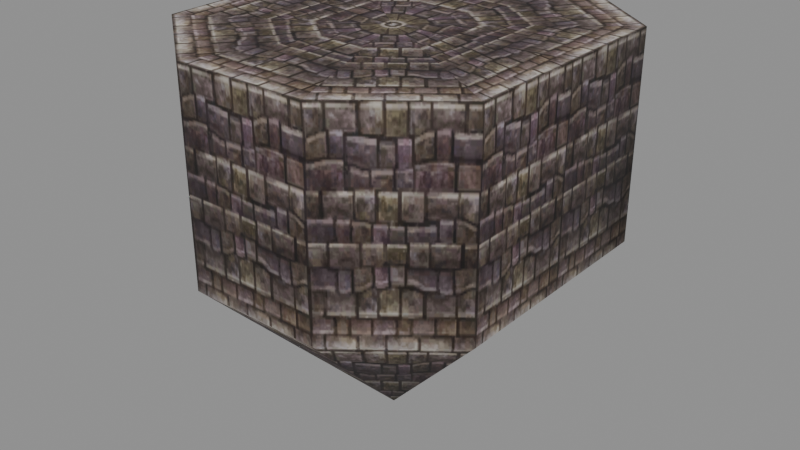 # Source: b_build06_b_stand.blend  (saved by Blender 5.2.45; exported with 4.5.12 LTS)
import bpy
from mathutils import Matrix  # noqa: F401  (used for matrix-valued properties, if any)

bpy.ops.wm.read_factory_settings(use_empty=True)
scene = bpy.context.scene
scene.name = 'Scene'

# ---- collections
col_b_build06_b_stand = bpy.data.collections.new('b_build06_b_stand'); scene.collection.children.link(col_b_build06_b_stand)

# ---- images (referenced by path relative to the original .blend; pixels are not part of the script)
import os
ASSET_DIR = os.environ.get("B2B_ASSET_DIR", "")  # directory of the original .blend (textures are referenced by path, not embedded)
HERE = os.path.dirname(os.path.abspath(__file__))  # packed textures are extracted next to this script under _unpacked/

def load_image(name, relpath, width, height, colorspace="sRGB"):
    """Load a texture the original file referenced (path relative to the .blend, or extracted next to this script)."""
    p = next((c for c in (os.path.join(HERE, relpath), os.path.join(ASSET_DIR, relpath)) if relpath and os.path.exists(c)), "")
    if p:
        img = bpy.data.images.load(p, check_existing=True)
        img.name = name
    else:  # same state as the original file: an image datablock whose file is absent (Cycles renders it pink)
        img = bpy.data.images.new(name, width, height)
        img.source = "FILE"
        img.filepath = "//" + (relpath or name)
    img.colorspace_settings.name = colorspace
    return img
img_b_build06_b_stand_stand_dds = load_image('b_build06_b_stand_stand.dds', '_unpacked/texture_0.42e54e58.png', 128, 128, 'sRGB')

# ---- materials (node trees are filled in below, after node groups)
mat_b_build06_b_stand_mat_0 = bpy.data.materials.new('b_build06_b_stand_mat_0')

# ---- material node trees
mat_b_build06_b_stand_mat_0.use_nodes = True; mat_b_build06_b_stand_mat_0.node_tree.nodes.clear()
_N = mat_b_build06_b_stand_mat_0.node_tree.nodes; _L = mat_b_build06_b_stand_mat_0.node_tree.links
n0 = _N.new('ShaderNodeBsdfPrincipled'); n0.name = 'Principled BSDF'; n0.location = (-200, 100)
n0.inputs[2].default_value = 0.8
n0.inputs[10].default_value = 0.005
n1 = _N.new('ShaderNodeOutputMaterial'); n1.name = 'Material Output'; n1.location = (200, 100)
n2 = _N.new('ShaderNodeTexImage'); n2.name = 'Image Texture'; n2.location = (0, 0)
n2.image = img_b_build06_b_stand_stand_dds
_L.new(n0.outputs[0], n1.inputs[0])
_L.new(n2.outputs[0], n0.inputs[0])
_L.new(n2.outputs[1], n0.inputs[4])
n1.is_active_output = True

# ---- meshes
me_b_build06_b_stand_mesh_0 = bpy.data.meshes.new('b_build06_b_stand_mesh_0')
me_b_build06_b_stand_mesh_0.from_pydata([(0.0, 0.0, -24.37), (-5.046, 12.83, -12.5), (5.046, 12.83, -12.5), (5.046, 12.83, -12.5), (10.83, 8.6, -12.5), (-4.305, -11.6, -12.5), (-10.83, -6.459, -12.5), (4.305, -11.6, -12.5), (-4.305, -11.6, -12.5), (10.83, 8.6, -12.5), (10.83, 1.071, -12.5), (-10.83, -6.459, -12.5), (-10.83, 1.071, -12.5), (-10.83, 1.071, -12.5), (-10.83, 8.6, -12.5), (10.83, 1.071, -12.5), (10.83, -6.459, -12.5), (-10.83, 8.6, -12.5), (-5.046, 12.83, -12.5), (10.83, -6.459, -12.5), (4.305, -11.6, -12.5), (-10.83, -6.459, 0.75), (-10.83, 1.071, 0.75), (-10.83, 1.071, 0.75), (-10.83, 8.6, 0.75), (10.83, 1.071, 0.75), (10.83, -6.459, 0.75), (10.83, 1.071, 0.75), (10.83, 8.6, 0.75), (-10.83, -6.459, 0.75), (-4.305, -11.6, 0.75), (4.305, -11.6, 0.75), (10.83, -6.459, 0.75), (5.046, 12.83, 0.75), (10.83, 8.6, 0.75), (-5.046, 12.83, 0.75), (-10.83, 8.6, 0.75), (4.305, -11.6, 0.75), (-4.305, -11.6, 0.75), (0.0, 0.0, 0.75), (10.83, -6.459, 0.75), (10.83, 1.071, 0.75), (-10.83, 1.071, 0.75), (-10.83, -6.459, 0.75), (0.0, 0.0, 0.75), (5.046, 12.83, 0.75), (10.83, 1.071, 0.75), (10.83, 8.6, 0.75), (10.83, 8.6, 0.75), (5.046, 12.83, 0.75), (-5.046, 12.83, 0.75), (5.046, 12.83, 0.75), (-5.046, 12.83, 0.75), (-5.046, 12.83, 0.75), (-10.83, 8.6, 0.75), (0.0, 0.0, 0.75), (-10.83, 8.6, 0.75), (-10.83, 1.071, 0.75), (-10.83, -6.459, 0.75), (-4.305, -11.6, 0.75), (-4.305, -11.6, 0.75), (4.305, -11.6, 0.75), (4.305, -11.6, 0.75), (10.83, -6.459, 0.75)], [], [(0, 1, 2), (0, 3, 4), (0, 5, 6), (0, 7, 8), (0, 9, 10), (0, 11, 12), (13, 14, 0), (15, 16, 0), (0, 17, 18), (0, 19, 20), (11, 21, 22), (12, 11, 22), (23, 24, 13), (25, 26, 15), (10, 9, 27), (26, 16, 15), (24, 14, 13), (9, 28, 27), (29, 6, 5), (30, 29, 5), (31, 20, 19), (32, 31, 19), (33, 34, 3), (34, 4, 3), (35, 18, 17), (36, 35, 17), (37, 38, 7), (39, 40, 41), (42, 43, 44), (45, 2, 1), (38, 8, 7), (46, 47, 44), (39, 48, 49), (50, 45, 1), (39, 51, 52), (39, 53, 54), (55, 56, 57), (39, 58, 59), (39, 60, 61), (39, 62, 63)])
me_b_build06_b_stand_mesh_0.polygons.foreach_set('use_smooth', [True] * 40)
_uv = me_b_build06_b_stand_mesh_0.uv_layers.new(name='UVMap')
_uv.uv.foreach_set('vector', [0.5078, -1.0, 0.0, -0.3672, 1.0, -0.3672, 0.5078, -1.0, 0.0, -0.3672, 1.0, -0.3672, 0.5078, -1.0, 0.0, -0.3672, 1.0, -0.3672, 0.5078, -1.0, 0.0, -0.3672, 1.0, -0.3672, 0.5078, -1.0, 0.0, -0.3672, 1.0, -0.3672, 0.5078, -1.0, 0.0, -0.3672, 1.0, -0.3672, 0.0, -0.3672, 1.0, -0.3672, 0.5078, -1.0, 0.0, -0.3672, 1.0, -0.3672, 0.5078, -1.0, 0.5078, -1.0, 0.0, -0.3672, 1.0, -0.3672, 0.5078, -1.0, 0.0, -0.3672, 1.0, -0.3672, 0.0, -0.3672, 0.0, 0.5938, 1.0, 0.5938, 1.0, -0.3672, 0.0, -0.3672, 1.0, 0.5938, 0.0, 0.5938, 1.0, 0.5938, 0.0, -0.3672, 0.0, 0.5938, 1.0, 0.5938, 0.0, -0.3672, 1.0, -0.3672, 0.0, -0.3672, 1.0, 0.5938, 1.0, 0.5938, 1.0, -0.3672, 0.0, -0.3672, 1.0, 0.5938, 1.0, -0.3672, 0.0, -0.3672, 0.0, -0.3672, 0.0, 0.5938, 1.0, 0.5938, 1.0, 0.5938, 1.0, -0.3672, 0.0, -0.3672, 0.0, 0.5938, 1.0, 0.5938, 0.0, -0.3672, 1.0, 0.5938, 1.0, -0.3672, 0.0, -0.3672, 0.0, 0.5938, 1.0, 0.5938, 0.0, -0.3672, 0.0, 0.5938, 1.0, 0.5938, 0.0, -0.3672, 1.0, 0.5938, 1.0, -0.3672, 0.0, -0.3672, 1.0, 0.5938, 1.0, -0.3672, 0.0, -0.3672, 0.0, 0.5938, 1.0, 0.5938, 0.0, -0.3672, 0.0, 0.5938, 1.0, 0.5938, 0.0, -0.3672, 0.5078, 1.625, 1.0, 0.5938, 0.0, 0.5938, 1.0, 0.5938, 0.0, 0.5938, 1.0, 1.625, 1.0, 0.5938, 1.0, -0.3672, 0.0, -0.3672, 1.0, 0.5938, 1.0, -0.3672, 0.0, -0.3672, 1.0, 0.5938, 0.0, 0.5938, 1.0, 1.625, 0.5078, 1.625, 1.0, 0.5938, 0.0, 0.5938, 0.0, 0.5938, 1.0, 0.5938, 0.0, -0.3672, 0.5078, 1.625, 1.0, 0.5938, 0.0, 0.5938, 0.5078, 1.625, 1.0, 0.5938, 0.0, 0.5938, 0.0, 1.625, 1.0, 0.5938, 0.0, 0.5938, 0.5078, 1.625, 1.0, 0.5938, 0.0, 0.5938, 0.5078, 1.625, 1.0, 0.5938, 0.0, 0.5938, 0.5078, 1.625, 1.0, 0.5938, 0.0, 0.5938])
me_b_build06_b_stand_mesh_0.materials.append(mat_b_build06_b_stand_mat_0)
me_b_build06_b_stand_mesh_0.update()
me_b_build06_b_stand_mesh_0.normals_split_custom_set([tuple(v) for v in zip(*[iter([5.594e-05, -0.01117, -0.9999, -0.2801, 0.8621, -0.4223, 0.2801, 0.8621, -0.4223, 2.047e-05, -0.01123, -0.9999, 0.2802, 0.8621, -0.4223, 0.812, 0.4011, -0.424, 7.793e-06, -0.01107, -0.9999, -0.2998, -0.8671, -0.3977, -0.8237, -0.3958, -0.406, -6.373e-05, -0.01109, -0.9999, 0.2998, -0.8671, -0.3977, -0.2998, -0.8671, -0.3977, -4.149e-05, -0.01109, -0.9999, 0.812, 0.401, -0.424, 0.9324, 1.551e-07, -0.3614, 4.053e-05, -0.01118, -0.9999, -0.8237, -0.3958, -0.406, -0.9324, 1.375e-07, -0.3614, -0.9324, 0.0, -0.3615, -0.812, 0.4011, -0.424, 4.018e-05, -0.0112, -0.9999, 0.9324, 2.955e-07, -0.3615, 0.8237, -0.3958, -0.406, -4.034e-05, -0.01119, -0.9999, 9.457e-05, -0.01114, -0.9999, -0.812, 0.4011, -0.424, -0.2802, 0.8621, -0.4223, -0.0001104, -0.01115, -0.9999, 0.8237, -0.3958, -0.406, 0.2998, -0.8671, -0.3977, -0.8237, -0.3958, -0.406, -0.8996, -0.4367, -2.086e-05, -1.0, 0.0, 0.0, -0.9324, 1.375e-07, -0.3614, -0.8237, -0.3958, -0.406, -1.0, 0.0, 0.0, -1.0, 0.0, 0.0, -0.8917, 0.4527, -2.173e-05, -0.9324, 0.0, -0.3615, 1.0, 0.0, 0.0, 0.8996, -0.4367, -2.096e-05, 0.9324, 2.955e-07, -0.3615, 0.9324, 1.551e-07, -0.3614, 0.812, 0.401, -0.424, 1.0, 0.0, 0.0, 0.8996, -0.4367, -2.096e-05, 0.8237, -0.3958, -0.406, 0.9324, 2.955e-07, -0.3615, -0.8917, 0.4527, -2.173e-05, -0.812, 0.4011, -0.424, -0.9324, 0.0, -0.3615, 0.812, 0.401, -0.424, 0.8917, 0.4527, -2.162e-05, 1.0, 0.0, 0.0, -0.8996, -0.4367, -2.096e-05, -0.8237, -0.3958, -0.406, -0.2998, -0.8671, -0.3977, -0.3273, -0.9449, -1.563e-05, -0.8996, -0.4367, -2.096e-05, -0.2998, -0.8671, -0.3977, 0.3273, -0.9449, -1.571e-05, 0.2998, -0.8671, -0.3977, 0.8237, -0.3958, -0.406, 0.8996, -0.4367, -2.086e-05, 0.3273, -0.9449, -1.571e-05, 0.8237, -0.3958, -0.406, 0.3104, 0.9506, -1.483e-05, 0.8917, 0.4527, -2.173e-05, 0.2802, 0.8621, -0.4223, 0.8917, 0.4527, -2.173e-05, 0.812, 0.4011, -0.424, 0.2802, 0.8621, -0.4223, -0.3104, 0.9506, -1.49e-05, -0.2802, 0.8621, -0.4223, -0.812, 0.4011, -0.424, -0.8917, 0.4527, -2.162e-05, -0.3104, 0.9506, -1.49e-05, -0.812, 0.4011, -0.424, 0.3273, -0.9449, -1.563e-05, -0.3273, -0.9449, -1.571e-05, 0.2998, -0.8671, -0.3977, 0.0, 0.0, 1.0, 0.0, 0.0, 1.0, 0.0, 0.0, 1.0, 0.0, 0.0, 1.0, 0.0, 0.0, 1.0, 0.0, 0.0, 1.0, 0.3104, 0.9506, -1.49e-05, 0.2801, 0.8621, -0.4223, -0.2801, 0.8621, -0.4223, -0.3273, -0.9449, -1.571e-05, -0.2998, -0.8671, -0.3977, 0.2998, -0.8671, -0.3977, -1.169e-08, 0.0, 1.0, -1.169e-08, 0.0, 1.0, -1.169e-08, 0.0, 1.0, 9.982e-09, 0.0, 1.0, 9.982e-09, 0.0, 1.0, 9.982e-09, 0.0, 1.0, -0.3104, 0.9506, -1.483e-05, 0.3104, 0.9506, -1.49e-05, -0.2801, 0.8621, -0.4223, 0.0, 0.0, 1.0, 0.0, 0.0, 1.0, 0.0, 0.0, 1.0, -4.991e-09, 0.0, 1.0, -4.991e-09, 0.0, 1.0, -4.991e-09, 0.0, 1.0, 0.0, 0.0, 1.0, 0.0, 0.0, 1.0, 0.0, 0.0, 1.0, -4.877e-09, 0.0, 1.0, -4.877e-09, 0.0, 1.0, -4.877e-09, 0.0, 1.0, 0.0, 0.0, 1.0, 0.0, 0.0, 1.0, 0.0, 0.0, 1.0, 0.0, 0.0, 1.0, 0.0, 0.0, 1.0, 0.0, 0.0, 1.0])] * 3)])
arm_b_build06_b_stand_skeleton = bpy.data.armatures.new('b_build06_b_stand_skeleton')  # bones are not reproduced

# ---- objects
ob_b_build06_b_stand_rig = bpy.data.objects.new('b_build06_b_stand_rig', arm_b_build06_b_stand_skeleton)
ob_b_build06_b_stand_mesh_0 = bpy.data.objects.new('b_build06_b_stand_mesh_0', me_b_build06_b_stand_mesh_0)

# ---- transforms, parenting, visibility, modifiers, constraints
ob_b_build06_b_stand_rig.location = (0.0, 0.0, 0.0)
ob_b_build06_b_stand_rig.show_in_front = True
ob_b_build06_b_stand_mesh_0.parent = ob_b_build06_b_stand_rig
ob_b_build06_b_stand_mesh_0.location = (0.0, 0.0, 0.0)
_vg = ob_b_build06_b_stand_mesh_0.vertex_groups.new(name='cyl1')
_vg.add([0, 1, 2, 3, 4, 5, 6, 7, 8, 9, 10, 11, 12, 13, 14, 15, 16, 17, 18, 19, 20, 21, 22, 23, 24, 25, 26, 27, 28, 29, 30, 31, 32, 33, 34, 35, 36, 37, 38, 39, 40, 41, 42, 43, 44, 45, 46, 47, 48, 49, 50, 51, 52, 53, 54, 55, 56, 57, 58, 59, 60, 61, 62, 63], 1.0, 'REPLACE')
_m = ob_b_build06_b_stand_mesh_0.modifiers.new('FEZ skin', 'ARMATURE')
_m.object = ob_b_build06_b_stand_rig

# ---- collection membership
scene.collection.objects.link(ob_b_build06_b_stand_rig)
col_b_build06_b_stand.objects.link(ob_b_build06_b_stand_mesh_0)

# ---- scene / render settings (as saved in the file)
scene.frame_start = 1; scene.frame_end = 250; scene.frame_set(1)
scene.render.engine = 'BLENDER_EEVEE_NEXT'
scene.render.bake_bias = 0.0
scene.render.bake_samples = 0
scene.render.compositor_device = 'GPU'
scene.eevee.use_volume_custom_range = False
scene.eevee.fast_gi_thickness_near = 0.1
scene.eevee.fast_gi_thickness_far = 0.0
scene.eevee.ray_tracing_options.screen_trace_thickness = 0.1
bpy.context.view_layer.update()

# ---- added for rendering (the .blend has no active camera and no usable light): camera, sun + grey world if the file has none
cam_auto = bpy.data.cameras.new('AutoCamera')
cam_auto.lens = 50.0
cam_auto.sensor_width = 36.0
cam_auto.clip_end = 1000.0
ob_auto_camera = bpy.data.objects.new('AutoCamera', cam_auto)
scene.collection.objects.link(ob_auto_camera)
ob_auto_camera.location = (38.1091, -45.1142, 18.679)
ob_auto_camera.rotation_euler = (1.09748, -7.21219e-08, 0.694738)
scene.camera = ob_auto_camera
light_auto_sun = bpy.data.lights.new('AutoSun', 'SUN')
light_auto_sun.energy = 3.0
light_auto_sun.angle = 0.0523599
ob_auto_sun = bpy.data.objects.new('AutoSun', light_auto_sun)
scene.collection.objects.link(ob_auto_sun)
ob_auto_sun.rotation_euler = (0.872665, 0.174533, 0.523599)
if scene.world is None:
    world_auto = bpy.data.worlds.new('AutoWorld')
    world_auto.color = (0.3, 0.3, 0.3)
    scene.world = world_auto
bpy.context.view_layer.update()
